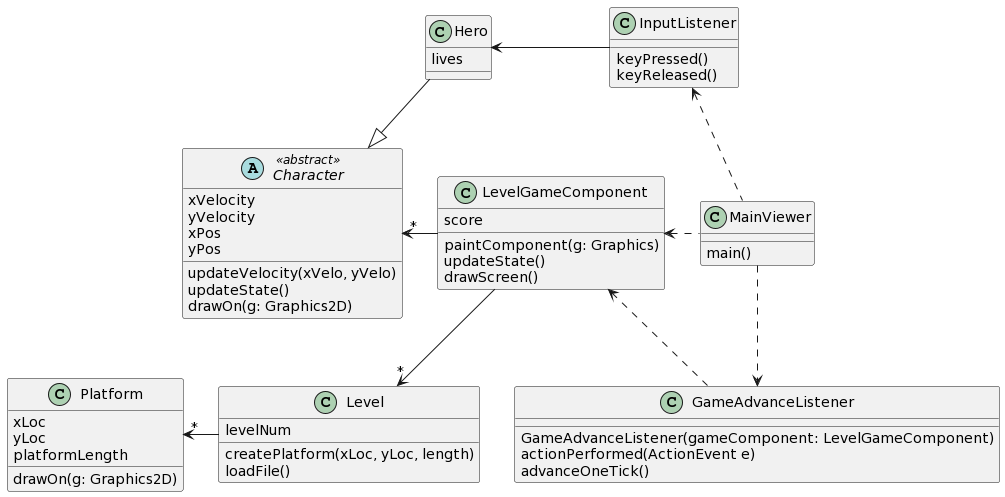

The diagram above was rendered by PlantUML. Its source (embedded in the PNG):
@startuml
abstract Character <<abstract>> {
xVelocity
yVelocity
xPos
yPos
updateVelocity(xVelo, yVelo)
updateState()
drawOn(g: Graphics2D)
}

class Hero {
lives
}

class InputListener {
keyPressed()
keyReleased()
}

class MainViewer {
main()
}

class LevelGameComponent {
score
paintComponent(g: Graphics)
updateState()
drawScreen()
}

class Platform {
xLoc
yLoc
platformLength
drawOn(g: Graphics2D)
}

class GameAdvanceListener {
GameAdvanceListener(gameComponent: LevelGameComponent)
actionPerformed(ActionEvent e)
advanceOneTick()
}

class Level {
levelNum
createPlatform(xLoc, yLoc, length)
loadFile()
}

GameAdvanceListener ..> LevelGameComponent
InputListener -left-> Hero
Hero --|> Character
LevelGameComponent -->"*" Level
LevelGameComponent -left->"*" Character
MainViewer .left.> LevelGameComponent
MainViewer ..> GameAdvanceListener
MainViewer .up.> InputListener
Level -left->"*" Platform
@enduml